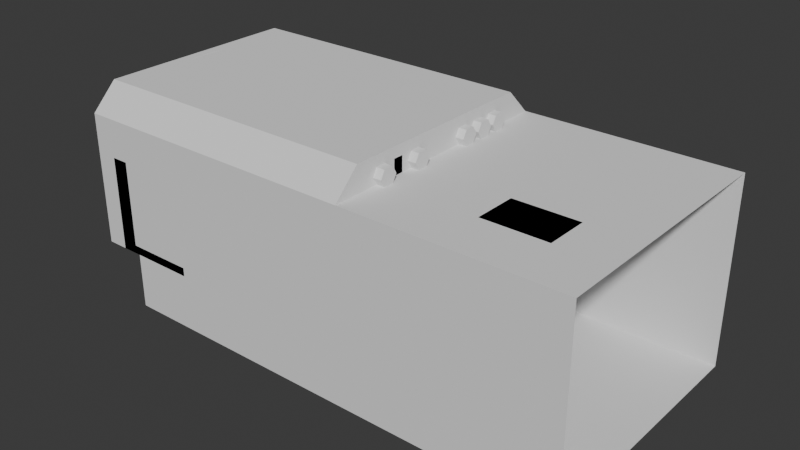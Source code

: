 # Source: Truck.blend  (saved by Blender 5.1.29; exported with 4.5.12 LTS)
import bpy
from mathutils import Matrix  # noqa: F401  (used for matrix-valued properties, if any)

bpy.ops.wm.read_factory_settings(use_empty=True)
scene = bpy.context.scene
scene.name = 'Scene'

# ---- collections
col_collection = bpy.data.collections.new('Collection'); scene.collection.children.link(col_collection)

# ---- world
world_world = bpy.data.worlds.new('World'); scene.world = world_world
world_world.use_nodes = True; world_world.node_tree.nodes.clear()
_N = world_world.node_tree.nodes; _L = world_world.node_tree.links
n0 = _N.new('ShaderNodeOutputWorld'); n0.name = 'World Output'; n0.location = (200, 100)
n1 = _N.new('ShaderNodeBackground'); n1.name = 'Background'; n1.location = (-200, 100)
n1.inputs[0].default_value = (0.05088, 0.05088, 0.05088, 1.0)
_L.new(n1.outputs[0], n0.inputs[0])
n0.is_active_output = True
world_world.color = (0.05088, 0.05088, 0.05088)
world_world.sun_shadow_jitter_overblur = 0.0

# ---- meshes
me_cube_001 = bpy.data.meshes.new('Cube.001')
me_cube_001.from_pydata([(-1.25, -1.5, 0.0), (-1.25, 1.5, 0.0), (1.5, -1.5, 0.0), (1.5, 1.5, 0.0), (-1.375, -1.5, 0.75), (-1.375, -1.5, 1.75), (-1.375, 1.5, 0.75), (-1.375, 1.5, 1.75), (-1.275, -1.45, 0.8), (-1.275, -1.45, 1.7), (-1.275, 1.45, 0.8), (-1.275, 1.45, 1.7), (-1.275, 1.5, 1.75), (-1.275, 1.5, 0.75), (-1.275, -1.5, 0.75), (-1.275, -1.5, 1.75), (-1.3, 1.45, 1.7), (-1.3, 1.45, 0.8), (-1.3, -1.45, 0.8), (-1.3, -1.45, 1.7), (-1.375, -1.5, 0.65), (-1.375, 1.5, 0.65), (-0.875, -1.5, 0.65), (-0.875, -1.5, 0.75), (-0.875, 1.5, 0.65), (-0.875, 1.5, 0.75), (-1.5, -1.2, 2.5), (-1.5, -1.5, 2.2), (-1.5, 1.5, 2.2), (-1.5, 1.2, 2.5), (1.5, -1.5, 2.2), (1.5, 1.5, 2.2), (0.25, 1.5, 2.2), (0.25, 1.2, 2.5), (0.25, -1.5, 2.2), (0.25, -1.2, 2.5), (-1.275, 1.5, 0.65), (-1.275, -1.5, 0.65), (-1.5, -1.5, 0.65), (-1.5, 1.5, 0.65), (-1.25, 1.5, 0.65), (-1.25, -1.5, 0.65)], [], [(4, 5, 7, 6), (6, 7, 12, 13), (9, 8, 18, 19), (14, 15, 5, 4), (6, 13, 14, 4), (12, 7, 5, 15), (11, 10, 13, 12), (10, 8, 14, 13), (9, 11, 12, 15), (8, 9, 15, 14), (17, 16, 19, 18), (8, 10, 17, 18), (11, 9, 19, 16), (10, 11, 16, 17), (20, 4, 6, 21), (36, 13, 25, 24), (24, 25, 23, 22), (37, 14, 4, 20), (36, 24, 22, 37), (34, 27, 26, 35), (27, 28, 29, 26), (33, 35, 26, 29), (28, 32, 33, 29), (31, 32, 28, 39, 40, 1, 3), (25, 13, 14, 23), (21, 36, 37, 20), (22, 23, 14, 37), (21, 6, 13, 36), (41, 40, 39, 38), (0, 1, 40, 41), (38, 39, 28, 27), (38, 27, 34, 30, 2, 0, 41), (0, 2, 3, 1), (32, 31, 30, 34), (32, 34, 35, 33)])
_uv = me_cube_001.uv_layers.new(name='UVMap')
_uv.uv.foreach_set('vector', [0.375, 0.0, 0.625, 0.0, 0.625, 0.25, 0.375, 0.25, 0.375, 0.25, 0.625, 0.25, 0.625, 0.5, 0.375, 0.5, 0.6167, 0.7437, 0.3833, 0.7438, 0.3833, 0.7438, 0.6167, 0.7437, 0.375, 0.75, 0.625, 0.75, 0.625, 1.0, 0.375, 1.0, 0.125, 0.5, 0.375, 0.5, 0.375, 0.75, 0.125, 0.75, 0.625, 0.5, 0.875, 0.5, 0.875, 0.75, 0.625, 0.75, 0.6167, 0.5063, 0.3833, 0.5063, 0.375, 0.5, 0.625, 0.5, 0.3833, 0.5063, 0.3833, 0.7438, 0.375, 0.75, 0.375, 0.5, 0.6167, 0.7437, 0.6167, 0.5063, 0.625, 0.5, 0.625, 0.75, 0.3833, 0.7438, 0.6167, 0.7437, 0.625, 0.75, 0.375, 0.75, 0.3833, 0.5063, 0.6167, 0.5063, 0.6167, 0.7437, 0.3833, 0.7438, 0.3833, 0.7438, 0.3833, 0.5063, 0.3833, 0.5063, 0.3833, 0.7438, 0.6167, 0.5063, 0.6167, 0.7437, 0.6167, 0.7437, 0.6167, 0.5063, 0.3833, 0.5063, 0.6167, 0.5063, 0.6167, 0.5063, 0.3833, 0.5063, 0.375, 0.0, 0.625, 0.0, 0.625, 0.25, 0.375, 0.25, 0.375, 0.3, 0.625, 0.3, 0.625, 0.5, 0.375, 0.5, 0.375, 0.5, 0.625, 0.5, 0.625, 0.75, 0.375, 0.75, 0.375, 0.95, 0.625, 0.95, 0.625, 1.0, 0.375, 1.0, 0.175, 0.5, 0.375, 0.5, 0.375, 0.75, 0.175, 0.75, 0.5875, 0.875, 0.5875, 1.0, 0.625, 1.0, 0.625, 0.8625, 0.5875, 0.0, 0.5875, 0.25, 0.625, 0.2313, 0.625, 0.0375, 0.75, 0.5312, 0.75, 0.7188, 0.875, 0.7125, 0.875, 0.5375, 0.5875, 0.25, 0.5875, 0.375, 0.625, 0.3781, 0.625, 0.2313, 0.5875, 0.5, 0.5875, 0.375, 0.5875, 0.25, 0.4812, 0.25, 0.4281, 0.25, 0.375, 0.25, 0.375, 0.5, 0.625, 0.5, 0.825, 0.5, 0.825, 0.75, 0.625, 0.75, 0.125, 0.5, 0.175, 0.5, 0.175, 0.75, 0.125, 0.75, 0.375, 0.75, 0.625, 0.75, 0.625, 0.95, 0.375, 0.95, 0.375, 0.25, 0.625, 0.25, 0.625, 0.3, 0.375, 0.3, 0.4281, 0.0, 0.4281, 0.25, 0.4812, 0.25, 0.4812, 0.0, 0.375, 0.0, 0.375, 0.25, 0.4281, 0.25, 0.4281, 0.0, 0.4812, 0.0, 0.4812, 0.25, 0.5875, 0.25, 0.5875, 0.0, 0.4812, 1.0, 0.5875, 1.0, 0.5875, 0.855, 0.5875, 0.75, 0.375, 0.75, 0.375, 1.0, 0.4281, 1.0, 0.125, 0.75, 0.375, 0.75, 0.375, 0.5, 0.125, 0.5, 0.5875, 0.395, 0.5875, 0.5, 0.5875, 0.75, 0.5875, 0.855, 0.5875, 0.395, 0.5875, 0.875, 0.75, 0.7188, 0.625, 0.3781])
me_cube_001.update()
me_cube_002 = bpy.data.meshes.new('Cube.002')
me_cube_002.from_pydata([(-1.435, -0.75, 0.65), (-1.49, -0.8125, 0.65), (-1.49, -0.9375, 0.65), (-1.435, -1.0, 0.65), (-1.381, -0.9375, 0.65), (-1.381, -0.8125, 0.65), (-1.48, -0.8162, 0.6812), (-1.435, -0.7653, 0.6812), (-1.48, -0.9338, 0.6812), (-1.435, -0.9847, 0.6812), (-1.391, -0.9338, 0.6812), (-1.391, -0.8162, 0.6812), (-1.49, -0.8125, 0.6812), (-1.435, -0.75, 0.6812), (-1.49, -0.9375, 0.6812), (-1.435, -1.0, 0.6812), (-1.381, -0.9375, 0.6812), (-1.381, -0.8125, 0.6812), (-1.48, -0.8162, 2.377), (-1.435, -0.7653, 2.288), (-1.48, -0.9338, 2.377), (-1.435, -0.9847, 2.288), (-1.391, -0.9338, 2.2), (-1.391, -0.8162, 2.2), (0.2972, -0.8162, 2.377), (0.2972, -0.7653, 2.288), (0.2972, -0.9338, 2.377), (0.2972, -0.9847, 2.288), (0.2972, -0.9338, 2.2), (0.2972, -0.8162, 2.2), (-1.435, -0.5, 0.65), (-1.49, -0.5625, 0.65), (-1.49, -0.6875, 0.65), (-1.435, -0.75, 0.65), (-1.381, -0.6875, 0.65), (-1.381, -0.5625, 0.65), (-1.48, -0.5662, 0.6812), (-1.435, -0.5153, 0.6812), (-1.48, -0.6838, 0.6812), (-1.435, -0.7347, 0.6812), (-1.391, -0.6838, 0.6812), (-1.391, -0.5662, 0.6812), (-1.49, -0.5625, 0.6812), (-1.435, -0.5, 0.6812), (-1.49, -0.6875, 0.6812), (-1.435, -0.75, 0.6812), (-1.381, -0.6875, 0.6812), (-1.381, -0.5625, 0.6812), (-1.48, -0.5662, 2.377), (-1.435, -0.5153, 2.288), (-1.48, -0.6838, 2.377), (-1.435, -0.7347, 2.288), (-1.391, -0.6838, 2.2), (-1.391, -0.5662, 2.2), (0.25, -0.5662, 2.377), (0.2059, -0.5153, 2.288), (0.25, -0.6838, 2.377), (0.2059, -0.7347, 2.288), (0.1617, -0.6838, 2.2), (0.1617, -0.5662, 2.2), (-1.435, -0.25, 0.65), (-1.49, -0.3125, 0.65), (-1.49, -0.4375, 0.65), (-1.435, -0.5, 0.65), (-1.381, -0.4375, 0.65), (-1.381, -0.3125, 0.65), (-1.48, -0.3162, 0.6812), (-1.435, -0.2653, 0.6812), (-1.48, -0.4338, 0.6812), (-1.435, -0.4847, 0.6812), (-1.391, -0.4338, 0.6812), (-1.391, -0.3162, 0.6812), (-1.49, -0.3125, 0.6812), (-1.435, -0.25, 0.6812), (-1.49, -0.4375, 0.6812), (-1.435, -0.5, 0.6812), (-1.381, -0.4375, 0.6812), (-1.381, -0.3125, 0.6812), (-1.48, -0.3162, 2.377), (-1.435, -0.2653, 2.288), (-1.48, -0.4338, 2.377), (-1.435, -0.4847, 2.288), (-1.391, -0.4338, 2.2), (-1.391, -0.3162, 2.2), (0.2972, -0.3162, 2.377), (0.2972, -0.2653, 2.288), (0.2972, -0.4338, 2.377), (0.2972, -0.4847, 2.288), (0.2972, -0.4338, 2.2), (0.2972, -0.3162, 2.2), (-1.435, 2.384e-07, 0.65), (-1.49, -0.0625, 0.65), (-1.49, -0.1875, 0.65), (-1.435, -0.25, 0.65), (-1.381, -0.1875, 0.65), (-1.381, -0.0625, 0.65), (-1.48, -0.06623, 0.6812), (-1.435, -0.01528, 0.6812), (-1.48, -0.1838, 0.6812), (-1.435, -0.2347, 0.6812), (-1.391, -0.1838, 0.6812), (-1.391, -0.06623, 0.6812), (-1.49, -0.0625, 0.6812), (-1.435, 2.384e-07, 0.6812), (-1.49, -0.1875, 0.6812), (-1.435, -0.25, 0.6812), (-1.381, -0.1875, 0.6812), (-1.381, -0.0625, 0.6812), (-1.48, -0.06623, 2.332), (-1.435, -0.01528, 2.281), (-1.48, -0.1838, 2.45), (-1.435, -0.2347, 2.501), (-1.391, -0.1838, 2.45), (-1.391, -0.06623, 2.332), (-1.48, 0.06623, 2.332), (-1.435, 0.01528, 2.281), (-1.48, 0.1838, 2.45), (-1.435, 0.2347, 2.501), (-1.391, 0.1838, 2.45), (-1.391, 0.06623, 2.332), (-1.435, 0.25, 0.65), (-1.49, 0.1875, 0.65), (-1.49, 0.0625, 0.65), (-1.435, 2.384e-07, 0.65), (-1.381, 0.0625, 0.65), (-1.381, 0.1875, 0.65), (-1.48, 0.1838, 0.6812), (-1.435, 0.2347, 0.6812), (-1.48, 0.06623, 0.6812), (-1.435, 0.01528, 0.6812), (-1.391, 0.06623, 0.6812), (-1.391, 0.1838, 0.6812), (-1.49, 0.1875, 0.6812), (-1.435, 0.25, 0.6812), (-1.49, 0.0625, 0.6812), (-1.435, 2.384e-07, 0.6812), (-1.381, 0.0625, 0.6812), (-1.381, 0.1875, 0.6812), (-1.435, 0.5, 0.65), (-1.49, 0.4375, 0.65), (-1.49, 0.3125, 0.65), (-1.435, 0.25, 0.65), (-1.381, 0.3125, 0.65), (-1.381, 0.4375, 0.65), (-1.48, 0.4338, 0.6812), (-1.435, 0.4847, 0.6812), (-1.48, 0.3162, 0.6812), (-1.435, 0.2653, 0.6812), (-1.391, 0.3162, 0.6812), (-1.391, 0.4338, 0.6812), (-1.49, 0.4375, 0.6812), (-1.435, 0.5, 0.6812), (-1.49, 0.3125, 0.6812), (-1.435, 0.25, 0.6812), (-1.381, 0.3125, 0.6812), (-1.381, 0.4375, 0.6812), (-1.48, 0.4338, 2.377), (-1.435, 0.4847, 2.288), (-1.48, 0.3162, 2.377), (-1.435, 0.2653, 2.288), (-1.391, 0.3162, 2.2), (-1.391, 0.4338, 2.2), (0.2972, 0.4338, 2.377), (0.2972, 0.4847, 2.288), (0.2972, 0.3162, 2.377), (0.2972, 0.2653, 2.288), (0.2972, 0.3162, 2.2), (0.2972, 0.4338, 2.2), (-1.435, 0.75, 0.65), (-1.49, 0.6875, 0.65), (-1.49, 0.5625, 0.65), (-1.435, 0.5, 0.65), (-1.381, 0.5625, 0.65), (-1.381, 0.6875, 0.65), (-1.48, 0.6838, 0.6812), (-1.435, 0.7347, 0.6812), (-1.48, 0.5662, 0.6812), (-1.435, 0.5153, 0.6812), (-1.391, 0.5662, 0.6812), (-1.391, 0.6838, 0.6812), (-1.49, 0.6875, 0.6812), (-1.435, 0.75, 0.6812), (-1.49, 0.5625, 0.6812), (-1.435, 0.5, 0.6812), (-1.381, 0.5625, 0.6812), (-1.381, 0.6875, 0.6812), (-1.48, 0.6838, 2.377), (-1.435, 0.7347, 2.288), (-1.48, 0.5662, 2.377), (-1.435, 0.5153, 2.288), (-1.391, 0.5662, 2.2), (-1.391, 0.6838, 2.2), (0.2972, 0.6838, 2.377), (0.2972, 0.7347, 2.288), (0.2972, 0.5662, 2.377), (0.2972, 0.5153, 2.288), (0.2972, 0.5662, 2.2), (0.2972, 0.6838, 2.2), (-1.435, 1.0, 0.65), (-1.49, 0.9375, 0.65), (-1.49, 0.8125, 0.65), (-1.435, 0.75, 0.65), (-1.381, 0.8125, 0.65), (-1.381, 0.9375, 0.65), (-1.48, 0.9338, 0.6812), (-1.435, 0.9847, 0.6812), (-1.48, 0.8162, 0.6812), (-1.435, 0.7653, 0.6812), (-1.391, 0.8162, 0.6812), (-1.391, 0.9338, 0.6812), (-1.49, 0.9375, 0.6812), (-1.435, 1.0, 0.6812), (-1.49, 0.8125, 0.6812), (-1.435, 0.75, 0.6812), (-1.381, 0.8125, 0.6812), (-1.381, 0.9375, 0.6812), (-1.48, 0.9338, 2.377), (-1.435, 0.9847, 2.288), (-1.48, 0.8162, 2.377), (-1.435, 0.7653, 2.288), (-1.391, 0.8162, 2.2), (-1.391, 0.9338, 2.2), (0.2972, 0.9338, 2.377), (0.2972, 0.9847, 2.288), (0.2972, 0.8162, 2.377), (0.2972, 0.7653, 2.288), (0.2972, 0.8162, 2.2), (0.2972, 0.9338, 2.2), (0.25, -0.5662, 2.15), (0.2059, -0.5153, 2.062), (0.25, -0.6838, 2.15), (0.2059, -0.7347, 2.062), (0.1617, -0.6838, 1.973), (0.1617, -0.5662, 1.973), (0.7951, -0.5662, 2.15), (0.7951, -0.5153, 2.062), (0.7951, -0.6838, 2.15), (0.7951, -0.7347, 2.062), (0.7951, -0.6838, 1.973), (0.7951, -0.5662, 1.973), (0.7951, -0.5545, 2.168), (0.7951, -0.4933, 2.062), (0.7951, -0.6955, 2.168), (0.7951, -0.7567, 2.062), (0.7951, -0.6955, 1.956), (0.7951, -0.5545, 1.956), (0.8076, -0.5545, 2.168), (0.8076, -0.4933, 2.062), (0.8076, -0.6955, 2.168), (0.8076, -0.7567, 2.062), (0.8076, -0.6955, 1.956), (0.8076, -0.5545, 1.956), (0.8076, -0.875, 1.884), (0.8076, -0.875, 2.2), (0.8076, -0.375, 1.884), (0.8076, -0.375, 2.2), (1.183, -0.875, 1.884), (1.183, -0.875, 2.2), (1.183, -0.375, 1.884), (1.183, -0.375, 2.2)], [], [(1, 0, 5, 4, 3, 2), (9, 21, 20, 8), (5, 17, 16, 4), (3, 15, 14, 2), (1, 12, 13, 0), (0, 13, 17, 5), (4, 16, 15, 3), (2, 14, 12, 1), (7, 13, 12, 6), (6, 12, 14, 8), (8, 14, 15, 9), (9, 15, 16, 10), (10, 16, 17, 11), (11, 17, 13, 7), (19, 25, 29, 23), (6, 18, 19, 7), (7, 19, 23, 11), (10, 22, 21, 9), (8, 20, 18, 6), (11, 23, 22, 10), (24, 26, 27, 28, 29, 25), (22, 28, 27, 21), (20, 26, 24, 18), (23, 29, 28, 22), (21, 27, 26, 20), (18, 24, 25, 19), (31, 30, 35, 34, 33, 32), (39, 51, 50, 38), (35, 47, 46, 34), (33, 45, 44, 32), (31, 42, 43, 30), (30, 43, 47, 35), (34, 46, 45, 33), (32, 44, 42, 31), (37, 43, 42, 36), (36, 42, 44, 38), (38, 44, 45, 39), (39, 45, 46, 40), (40, 46, 47, 41), (41, 47, 43, 37), (49, 55, 59, 53), (36, 48, 49, 37), (37, 49, 53, 41), (40, 52, 51, 39), (38, 50, 48, 36), (41, 53, 52, 40), (59, 233, 232, 58), (52, 58, 57, 51), (50, 56, 54, 48), (53, 59, 58, 52), (51, 57, 56, 50), (48, 54, 55, 49), (61, 60, 65, 64, 63, 62), (69, 81, 80, 68), (65, 77, 76, 64), (63, 75, 74, 62), (61, 72, 73, 60), (60, 73, 77, 65), (64, 76, 75, 63), (62, 74, 72, 61), (67, 73, 72, 66), (66, 72, 74, 68), (68, 74, 75, 69), (69, 75, 76, 70), (70, 76, 77, 71), (71, 77, 73, 67), (79, 85, 89, 83), (66, 78, 79, 67), (67, 79, 83, 71), (70, 82, 81, 69), (68, 80, 78, 66), (71, 83, 82, 70), (84, 86, 87, 88, 89, 85), (82, 88, 87, 81), (80, 86, 84, 78), (83, 89, 88, 82), (81, 87, 86, 80), (78, 84, 85, 79), (91, 90, 95, 94, 93, 92), (99, 111, 110, 98), (95, 107, 106, 94), (93, 105, 104, 92), (91, 102, 103, 90), (90, 103, 107, 95), (94, 106, 105, 93), (92, 104, 102, 91), (97, 103, 102, 96), (96, 102, 104, 98), (98, 104, 105, 99), (99, 105, 106, 100), (100, 106, 107, 101), (101, 107, 103, 97), (109, 115, 119, 113), (96, 108, 109, 97), (97, 109, 113, 101), (100, 112, 111, 99), (98, 110, 108, 96), (101, 113, 112, 100), (114, 115, 119, 118, 117, 116), (112, 118, 117, 111), (110, 116, 114, 108), (113, 119, 118, 112), (111, 117, 116, 110), (108, 114, 115, 109), (121, 120, 125, 124, 123, 122), (129, 115, 114, 128), (125, 137, 136, 124), (123, 135, 134, 122), (121, 132, 133, 120), (120, 133, 137, 125), (124, 136, 135, 123), (122, 134, 132, 121), (127, 133, 132, 126), (126, 132, 134, 128), (128, 134, 135, 129), (129, 135, 136, 130), (130, 136, 137, 131), (131, 137, 133, 127), (126, 116, 117, 127), (127, 117, 118, 131), (130, 119, 115, 129), (128, 114, 116, 126), (131, 118, 119, 130), (139, 138, 143, 142, 141, 140), (147, 159, 158, 146), (143, 155, 154, 142), (141, 153, 152, 140), (139, 150, 151, 138), (138, 151, 155, 143), (142, 154, 153, 141), (140, 152, 150, 139), (145, 151, 150, 144), (144, 150, 152, 146), (146, 152, 153, 147), (147, 153, 154, 148), (148, 154, 155, 149), (149, 155, 151, 145), (157, 163, 167, 161), (144, 156, 157, 145), (145, 157, 161, 149), (148, 160, 159, 147), (146, 158, 156, 144), (149, 161, 160, 148), (162, 164, 165, 166, 167, 163), (160, 166, 165, 159), (158, 164, 162, 156), (161, 167, 166, 160), (159, 165, 164, 158), (156, 162, 163, 157), (169, 168, 173, 172, 171, 170), (177, 189, 188, 176), (173, 185, 184, 172), (171, 183, 182, 170), (169, 180, 181, 168), (168, 181, 185, 173), (172, 184, 183, 171), (170, 182, 180, 169), (175, 181, 180, 174), (174, 180, 182, 176), (176, 182, 183, 177), (177, 183, 184, 178), (178, 184, 185, 179), (179, 185, 181, 175), (187, 193, 197, 191), (174, 186, 187, 175), (175, 187, 191, 179), (178, 190, 189, 177), (176, 188, 186, 174), (179, 191, 190, 178), (192, 194, 195, 196, 197, 193), (190, 196, 195, 189), (188, 194, 192, 186), (191, 197, 196, 190), (189, 195, 194, 188), (186, 192, 193, 187), (199, 198, 203, 202, 201, 200), (207, 219, 218, 206), (203, 215, 214, 202), (201, 213, 212, 200), (199, 210, 211, 198), (198, 211, 215, 203), (202, 214, 213, 201), (200, 212, 210, 199), (205, 211, 210, 204), (204, 210, 212, 206), (206, 212, 213, 207), (207, 213, 214, 208), (208, 214, 215, 209), (209, 215, 211, 205), (217, 223, 227, 221), (204, 216, 217, 205), (205, 217, 221, 209), (208, 220, 219, 207), (206, 218, 216, 204), (209, 221, 220, 208), (222, 224, 225, 226, 227, 223), (220, 226, 225, 219), (218, 224, 222, 216), (221, 227, 226, 220), (219, 225, 224, 218), (216, 222, 223, 217), (229, 235, 239, 233), (57, 231, 230, 56), (54, 228, 229, 55), (55, 229, 233, 59), (58, 232, 231, 57), (56, 230, 228, 54), (239, 245, 244, 238), (232, 238, 237, 231), (230, 236, 234, 228), (233, 239, 238, 232), (231, 237, 236, 230), (228, 234, 235, 229), (244, 250, 249, 243), (237, 243, 242, 236), (234, 240, 241, 235), (235, 241, 245, 239), (238, 244, 243, 237), (236, 242, 240, 234), (246, 248, 249, 250, 251, 247), (242, 248, 246, 240), (245, 251, 250, 244), (243, 249, 248, 242), (240, 246, 247, 241), (241, 247, 251, 245), (252, 253, 255, 254), (254, 255, 259, 258), (258, 259, 257, 256), (256, 257, 253, 252), (254, 258, 256, 252), (259, 255, 253, 257)])
_uv = me_cube_002.uv_layers.new(name='UVMap')
_uv.uv.foreach_set('vector', [0.0, 0.0, 0.0, 0.0, 0.0, 0.0, 0.0, 0.0, 0.0, 0.0, 0.0, 0.0, 0.0, 0.0, 0.0, 0.0, 0.0, 0.0, 0.0, 0.0, 0.0, 0.0, 0.0, 0.0, 0.0, 0.0, 0.0, 0.0, 0.0, 0.0, 0.0, 0.0, 0.0, 0.0, 0.0, 0.0, 0.0, 0.0, 0.0, 0.0, 0.0, 0.0, 0.0, 0.0, 0.0, 0.0, 0.0, 0.0, 0.0, 0.0, 0.0, 0.0, 0.0, 0.0, 0.0, 0.0, 0.0, 0.0, 0.0, 0.0, 0.0, 0.0, 0.0, 0.0, 0.0, 0.0, 0.0, 0.0, 0.0, 0.0, 0.0, 0.0, 0.0, 0.0, 0.0, 0.0, 0.0, 0.0, 0.0, 0.0, 0.0, 0.0, 0.0, 0.0, 0.0, 0.0, 0.0, 0.0, 0.0, 0.0, 0.0, 0.0, 0.0, 0.0, 0.0, 0.0, 0.0, 0.0, 0.0, 0.0, 0.0, 0.0, 0.0, 0.0, 0.0, 0.0, 0.0, 0.0, 0.0, 0.0, 0.0, 0.0, 0.0, 0.0, 0.0, 0.0, 0.0, 0.0, 0.0, 0.0, 0.0, 0.0, 0.0, 0.0, 0.0, 0.0, 0.0, 0.0, 0.0, 0.0, 0.0, 0.0, 0.0, 0.0, 0.0, 0.0, 0.0, 0.0, 0.0, 0.0, 0.0, 0.0, 0.0, 0.0, 0.0, 0.0, 0.0, 0.0, 0.0, 0.0, 0.0, 0.0, 0.0, 0.0, 0.0, 0.0, 0.0, 0.0, 0.0, 0.0, 0.0, 0.0, 0.0, 0.0, 0.0, 0.0, 0.0, 0.0, 0.0, 0.0, 0.0, 0.0, 0.0, 0.0, 0.0, 0.0, 0.0, 0.0, 0.0, 0.0, 0.0, 0.0, 0.0, 0.0, 0.0, 0.0, 0.0, 0.0, 0.0, 0.0, 0.0, 0.0, 0.0, 0.0, 0.0, 0.0, 0.0, 0.0, 0.0, 0.0, 0.0, 0.0, 0.0, 0.0, 0.0, 0.0, 0.0, 0.0, 0.0, 0.0, 0.0, 0.0, 0.0, 0.0, 0.0, 0.0, 0.0, 0.0, 0.0, 0.0, 0.0, 0.0, 0.0, 0.0, 0.0, 0.0, 0.0, 0.0, 0.0, 0.0, 0.0, 0.0, 0.0, 0.0, 0.0, 0.0, 0.0, 0.0, 0.0, 0.0, 0.0, 0.0, 0.0, 0.0, 0.0, 0.0, 0.0, 0.0, 0.0, 0.0, 0.0, 0.0, 0.0, 0.0, 0.0, 0.0, 0.0, 0.0, 0.0, 0.0, 0.0, 0.0, 0.0, 0.0, 0.0, 0.0, 0.0, 0.0, 0.0, 0.0, 0.0, 0.0, 0.0, 0.0, 0.0, 0.0, 0.0, 0.0, 0.0, 0.0, 0.0, 0.0, 0.0, 0.0, 0.0, 0.0, 0.0, 0.0, 0.0, 0.0, 0.0, 0.0, 0.0, 0.0, 0.0, 0.0, 0.0, 0.0, 0.0, 0.0, 0.0, 0.0, 0.0, 0.0, 0.0, 0.0, 0.0, 0.0, 0.0, 0.0, 0.0, 0.0, 0.0, 0.0, 0.0, 0.0, 0.0, 0.0, 0.0, 0.0, 0.0, 0.0, 0.0, 0.0, 0.0, 0.0, 0.0, 0.0, 0.0, 0.0, 0.0, 0.0, 0.0, 0.0, 0.0, 0.0, 0.0, 0.0, 0.0, 0.0, 0.0, 0.0, 0.0, 0.0, 0.0, 0.0, 0.0, 0.0, 0.0, 0.0, 0.0, 0.0, 0.0, 0.0, 0.0, 0.0, 0.0, 0.0, 0.0, 0.0, 0.0, 0.0, 0.0, 0.0, 0.0, 0.0, 0.0, 0.0, 0.0, 0.0, 0.0, 0.0, 0.0, 0.0, 0.0, 0.0, 0.0, 0.0, 0.0, 0.0, 0.0, 0.0, 0.0, 0.0, 0.0, 0.0, 0.0, 0.0, 0.0, 0.0, 0.0, 0.0, 0.0, 0.0, 0.0, 0.0, 0.0, 0.0, 0.0, 0.0, 0.0, 0.0, 0.0, 0.0, 0.0, 0.0, 0.0, 0.0, 0.0, 0.0, 0.0, 0.0, 0.0, 0.0, 0.0, 0.0, 0.0, 0.0, 0.0, 0.0, 0.0, 0.0, 0.0, 0.0, 0.0, 0.0, 0.0, 0.0, 0.0, 0.0, 0.0, 0.0, 0.0, 0.0, 0.0, 0.0, 0.0, 0.0, 0.0, 0.0, 0.0, 0.0, 0.0, 0.0, 0.0, 0.0, 0.0, 0.0, 0.0, 0.0, 0.0, 0.0, 0.0, 0.0, 0.0, 0.0, 0.0, 0.0, 0.0, 0.0, 0.0, 0.0, 0.0, 0.0, 0.0, 0.0, 0.0, 0.0, 0.0, 0.0, 0.0, 0.0, 0.0, 0.0, 0.0, 0.0, 0.0, 0.0, 0.0, 0.0, 0.0, 0.0, 0.0, 0.0, 0.0, 0.0, 0.0, 0.0, 0.0, 0.0, 0.0, 0.0, 0.0, 0.0, 0.0, 0.0, 0.0, 0.0, 0.0, 0.0, 0.0, 0.0, 0.0, 0.0, 0.0, 0.0, 0.0, 0.0, 0.0, 0.0, 0.0, 0.0, 0.0, 0.0, 0.0, 0.0, 0.0, 0.0, 0.0, 0.0, 0.0, 0.0, 0.0, 0.0, 0.0, 0.0, 0.0, 0.0, 0.0, 0.0, 0.0, 0.0, 0.0, 0.0, 0.0, 0.0, 0.0, 0.0, 0.0, 0.0, 0.0, 0.0, 0.0, 0.0, 0.0, 0.0, 0.0, 0.0, 0.0, 0.0, 0.0, 0.0, 0.0, 0.0, 0.0, 0.0, 0.0, 0.0, 0.0, 0.0, 0.0, 0.0, 0.0, 0.0, 0.0, 0.0, 0.0, 0.0, 0.0, 0.0, 0.0, 0.0, 0.0, 0.0, 0.0, 0.0, 0.0, 0.0, 0.0, 0.0, 0.0, 0.0, 0.0, 0.0, 0.0, 0.0, 0.0, 0.0, 0.0, 0.0, 0.0, 0.0, 0.0, 0.0, 0.0, 0.0, 0.0, 0.0, 0.0, 0.0, 0.0, 0.0, 0.0, 0.0, 0.0, 0.0, 0.0, 0.0, 0.0, 0.0, 0.0, 0.0, 0.0, 0.0, 0.0, 0.0, 0.0, 0.0, 0.0, 0.0, 0.0, 0.0, 0.0, 0.0, 0.0, 0.0, 0.0, 0.0, 0.0, 0.0, 0.0, 0.0, 0.0, 0.0, 0.0, 0.0, 0.0, 0.0, 0.0, 0.0, 0.0, 0.0, 0.0, 0.0, 0.0, 0.0, 0.0, 0.0, 0.0, 0.0, 0.0, 0.0, 0.0, 0.0, 0.0, 0.0, 0.0, 0.0, 0.0, 0.0, 0.0, 0.0, 0.0, 0.0, 0.0, 0.0, 0.0, 0.0, 0.0, 0.0, 0.0, 0.0, 0.0, 0.0, 0.0, 0.0, 0.0, 0.0, 0.0, 0.0, 0.0, 0.0, 0.0, 0.0, 0.0, 0.0, 0.0, 0.0, 0.0, 0.0, 0.0, 0.0, 0.0, 0.0, 0.0, 0.0, 0.0, 0.0, 0.0, 0.0, 0.0, 0.0, 0.0, 0.0, 0.0, 0.0, 0.0, 0.0, 0.0, 0.0, 0.0, 0.0, 0.0, 0.0, 0.0, 0.0, 0.0, 0.0, 0.0, 0.0, 0.0, 0.0, 0.0, 0.0, 0.0, 0.0, 0.0, 0.0, 0.0, 0.0, 0.0, 0.0, 0.0, 0.0, 0.0, 0.0, 0.0, 0.0, 0.0, 0.0, 0.0, 0.0, 0.0, 0.0, 0.0, 0.0, 0.0, 0.0, 0.0, 0.0, 0.0, 0.0, 0.0, 0.0, 0.0, 0.0, 0.0, 0.0, 0.0, 0.0, 0.0, 0.0, 0.0, 0.0, 0.0, 0.0, 0.0, 0.0, 0.0, 0.0, 0.0, 0.0, 0.0, 0.0, 0.0, 0.0, 0.0, 0.0, 0.0, 0.0, 0.0, 0.0, 0.0, 0.0, 0.0, 0.0, 0.0, 0.0, 0.0, 0.0, 0.0, 0.0, 0.0, 0.0, 0.0, 0.0, 0.0, 0.0, 0.0, 0.0, 0.0, 0.0, 0.0, 0.0, 0.0, 0.0, 0.0, 0.0, 0.0, 0.0, 0.0, 0.0, 0.0, 0.0, 0.0, 0.0, 0.0, 0.0, 0.0, 0.0, 0.0, 0.0, 0.0, 0.0, 0.0, 0.0, 0.0, 0.0, 0.0, 0.0, 0.0, 0.0, 0.0, 0.0, 0.0, 0.0, 0.0, 0.0, 0.0, 0.0, 0.0, 0.0, 0.0, 0.0, 0.0, 0.0, 0.0, 0.0, 0.0, 0.0, 0.0, 0.0, 0.0, 0.0, 0.0, 0.0, 0.0, 0.0, 0.0, 0.0, 0.0, 0.0, 0.0, 0.0, 0.0, 0.0, 0.0, 0.0, 0.0, 0.0, 0.0, 0.0, 0.0, 0.0, 0.0, 0.0, 0.0, 0.0, 0.0, 0.0, 0.0, 0.0, 0.0, 0.0, 0.0, 0.0, 0.0, 0.0, 0.0, 0.0, 0.0, 0.0, 0.0, 0.0, 0.0, 0.0, 0.0, 0.0, 0.0, 0.0, 0.0, 0.0, 0.0, 0.0, 0.0, 0.0, 0.0, 0.0, 0.0, 0.0, 0.0, 0.0, 0.0, 0.0, 0.0, 0.0, 0.0, 0.0, 0.0, 0.0, 0.0, 0.0, 0.0, 0.0, 0.0, 0.0, 0.0, 0.0, 0.0, 0.0, 0.0, 0.0, 0.0, 0.0, 0.0, 0.0, 0.0, 0.0, 0.0, 0.0, 0.0, 0.0, 0.0, 0.0, 0.0, 0.0, 0.0, 0.0, 0.0, 0.0, 0.0, 0.0, 0.0, 0.0, 0.0, 0.0, 0.0, 0.0, 0.0, 0.0, 0.0, 0.0, 0.0, 0.0, 0.0, 0.0, 0.0, 0.0, 0.0, 0.0, 0.0, 0.0, 0.0, 0.0, 0.0, 0.0, 0.0, 0.0, 0.0, 0.0, 0.0, 0.0, 0.0, 0.0, 0.0, 0.0, 0.0, 0.0, 0.0, 0.0, 0.0, 0.0, 0.0, 0.0, 0.0, 0.0, 0.0, 0.0, 0.0, 0.0, 0.0, 0.0, 0.0, 0.0, 0.0, 0.0, 0.0, 0.0, 0.0, 0.0, 0.0, 0.0, 0.0, 0.0, 0.0, 0.0, 0.0, 0.0, 0.0, 0.0, 0.0, 0.0, 0.0, 0.0, 0.0, 0.0, 0.0, 0.0, 0.0, 0.0, 0.0, 0.0, 0.0, 0.0, 0.0, 0.0, 0.0, 0.0, 0.0, 0.0, 0.0, 0.0, 0.0, 0.0, 0.0, 0.0, 0.0, 0.0, 0.0, 0.0, 0.0, 0.0, 0.0, 0.0, 0.0, 0.0, 0.0, 0.0, 0.0, 0.0, 0.0, 0.0, 0.0, 0.0, 0.0, 0.0, 0.0, 0.0, 0.0, 0.0, 0.0, 0.0, 0.0, 0.0, 0.0, 0.0, 0.0, 0.0, 0.0, 0.0, 0.0, 0.0, 0.0, 0.0, 0.0, 0.0, 0.0, 0.0, 0.0, 0.0, 0.0, 0.0, 0.0, 0.0, 0.0, 0.0, 0.0, 0.0, 0.0, 0.0, 0.0, 0.0, 0.0, 0.0, 0.0, 0.0, 0.0, 0.0, 0.0, 0.0, 0.0, 0.0, 0.0, 0.0, 0.0, 0.0, 0.0, 0.0, 0.0, 0.0, 0.0, 0.0, 0.0, 0.0, 0.0, 0.0, 0.0, 0.0, 0.0, 0.0, 0.0, 0.0, 0.0, 0.0, 0.0, 0.0, 0.0, 0.0, 0.0, 0.0, 0.0, 0.0, 0.0, 0.0, 0.0, 0.0, 0.0, 0.0, 0.0, 0.0, 0.0, 0.0, 0.0, 0.0, 0.0, 0.0, 0.0, 0.0, 0.0, 0.0, 0.0, 0.0, 0.0, 0.0, 0.0, 0.0, 0.0, 0.0, 0.0, 0.0, 0.0, 0.0, 0.0, 0.0, 0.0, 0.0, 0.0, 0.0, 0.0, 0.0, 0.0, 0.0, 0.0, 0.0, 0.0, 0.0, 0.0, 0.0, 0.0, 0.0, 0.0, 0.0, 0.0, 0.0, 0.0, 0.0, 0.0, 0.0, 0.0, 0.0, 0.0, 0.0, 0.0, 0.0, 0.0, 0.0, 0.0, 0.0, 0.0, 0.0, 0.0, 0.0, 0.0, 0.0, 0.0, 0.0, 0.0, 0.0, 0.0, 0.0, 0.0, 0.0, 0.0, 0.0, 0.0, 0.0, 0.0, 0.0, 0.0, 0.0, 0.0, 0.0, 0.0, 0.0, 0.0, 0.0, 0.0, 0.0, 0.0, 0.0, 0.0, 0.0, 0.0, 0.0, 0.0, 0.0, 0.0, 0.0, 0.0, 0.0, 0.0, 0.0, 0.0, 0.0, 0.0, 0.0, 0.0, 0.0, 0.0, 0.0, 0.0, 0.0, 0.0, 0.0, 0.0, 0.0, 0.0, 0.0, 0.0, 0.0, 0.0, 0.0, 0.0, 0.0, 0.0, 0.0, 0.0, 0.0, 0.0, 0.0, 0.0, 0.0, 0.0, 0.0, 0.0, 0.0, 0.0, 0.0, 0.0, 0.0, 0.0, 0.0, 0.0, 0.0, 0.0, 0.0, 0.0, 0.0, 0.0, 0.0, 0.0, 0.0, 0.0, 0.0, 0.0, 0.0, 0.0, 0.0, 0.0, 0.0, 0.0, 0.0, 0.0, 0.0, 0.0, 0.0, 0.0, 0.0, 0.0, 0.0, 0.0, 0.0, 0.0, 0.0, 0.0, 0.0, 0.0, 0.0, 0.0, 0.0, 0.0, 0.0, 0.0, 0.0, 0.0, 0.0, 0.0, 0.0, 0.0, 0.0, 0.0, 0.0, 0.0, 0.0, 0.0, 0.0, 0.0, 0.0, 0.0, 0.0, 0.0, 0.0, 0.0, 0.0, 0.0, 0.0, 0.0, 0.0, 0.0, 0.0, 0.0, 0.0, 0.0, 0.0, 0.0, 0.0, 0.0, 0.0, 0.0, 0.0, 0.0, 0.0, 0.0, 0.0, 0.0, 0.0, 0.0, 0.0, 0.0, 0.0, 0.0, 0.0, 0.0, 0.0, 0.0, 0.0, 0.0, 0.0, 0.0, 0.0, 0.0, 0.0, 0.0, 0.0, 0.0, 0.0, 0.0, 0.0, 0.0, 0.0, 0.0, 0.0, 0.0, 0.0, 0.0, 0.0, 0.0, 0.0, 0.0, 0.0, 0.0, 0.0, 0.0, 0.0, 0.0, 0.0, 0.0, 0.0, 0.0, 0.0, 0.0, 0.0, 0.0, 0.0, 0.0, 0.0, 0.0, 0.0, 0.0, 0.0, 0.0, 0.0, 0.0, 0.0, 0.0, 0.0, 0.0, 0.0, 0.0, 0.0, 0.0, 0.0, 0.0, 0.0, 0.0, 0.0, 0.0, 0.0, 0.0, 0.0, 0.0, 0.0, 0.0, 0.0, 0.0, 0.0, 0.0, 0.0, 0.0, 0.0, 0.0, 0.0, 0.0, 0.0, 0.0, 0.0, 0.0, 0.0, 0.0, 0.0, 0.0, 0.0, 0.0, 0.0, 0.0, 0.0, 0.0, 0.0, 0.0, 0.0, 0.0, 0.0, 0.0, 0.0, 0.0, 0.0, 0.0, 0.0, 0.0, 0.0, 0.0, 0.0, 0.0, 0.0, 0.0, 0.0, 0.0, 0.0, 0.0, 0.0, 0.0, 0.0, 0.0, 0.0, 0.0, 0.0, 0.0, 0.0, 0.0, 0.0, 0.0, 0.0, 0.0, 0.0, 0.0, 0.0, 0.0, 0.0, 0.0, 0.0, 0.0, 0.0, 0.0, 0.0, 0.0, 0.0, 0.0, 0.0, 0.0, 0.0, 0.0, 0.0, 0.0, 0.0, 0.0, 0.0, 0.0, 0.0, 0.0, 0.0, 0.0, 0.0, 0.0, 0.0, 0.0, 0.0, 0.0, 0.0, 0.0, 0.0, 0.0, 0.0, 0.0, 0.0, 0.0, 0.0, 0.0, 0.0, 0.0, 0.0, 0.0, 0.0, 0.0, 0.0, 0.0, 0.0, 0.0, 0.0, 0.0, 0.0, 0.0, 0.0, 0.0, 0.0, 0.0, 0.0, 0.0, 0.0, 0.0, 0.0, 0.0, 0.0, 0.0, 0.0, 0.0, 0.0, 0.0, 0.0, 0.0, 0.0, 0.0, 0.0, 0.0, 0.0, 0.0, 0.0, 0.0, 0.0, 0.0, 0.0, 0.0, 0.0, 0.0, 0.0, 0.0, 0.0, 0.0, 0.0, 0.0, 0.0, 0.0, 0.0, 0.0, 0.0, 0.0, 0.0, 0.0, 0.0, 0.0, 0.0, 0.0, 0.0, 0.0, 0.0, 0.0, 0.0, 0.0, 0.0, 0.0, 0.0, 0.0, 0.0, 0.0, 0.0, 0.0, 0.0, 0.0, 0.0, 0.0, 0.0, 0.0, 0.0, 0.0, 0.0, 0.0, 0.0, 0.0, 0.0, 0.0, 0.0, 0.0, 0.0, 0.0, 0.0, 0.0, 0.0, 0.0, 0.0, 0.0, 0.0, 0.0, 0.0, 0.0, 0.0, 0.0, 0.0, 0.0, 0.0, 0.0, 0.0, 0.0, 0.0, 0.0, 0.0, 0.0, 0.0, 0.0, 0.0, 0.0, 0.0, 0.0, 0.0, 0.0, 0.0, 0.0, 0.0, 0.0, 0.0, 0.0, 0.0, 0.0, 0.0, 0.0, 0.0, 0.0, 0.0, 0.0, 0.0, 0.0, 0.0, 0.0, 0.0, 0.0, 0.0, 0.0, 0.0, 0.0, 0.0, 0.0, 0.0, 0.0, 0.0, 0.0, 0.0, 0.0, 0.0, 0.0, 0.0, 0.0, 0.0, 0.0, 0.0, 0.0, 0.0, 0.0, 0.0, 0.0, 0.0, 0.0, 0.0, 0.0, 0.0, 0.0, 0.0, 0.0, 0.0, 0.0, 0.0, 0.0, 0.0, 0.0, 0.0, 0.0, 0.0, 0.0, 0.0, 0.0, 0.0, 0.0, 0.0, 0.0, 0.0, 0.0, 0.0, 0.0, 0.0, 0.0, 0.0, 0.0, 0.0, 0.0, 0.0, 0.0, 0.0, 0.0, 0.0, 0.0, 0.0, 0.0, 0.0, 0.0, 0.0, 0.0, 0.0, 0.0, 0.0, 0.0, 0.0, 0.0, 0.0, 0.0, 0.0, 0.0, 0.0, 0.0, 0.0, 0.0, 0.0, 0.0, 0.0, 0.0, 0.0, 0.0, 0.0, 0.0, 0.0, 0.0, 0.0, 0.0, 0.0, 0.0, 0.0, 0.0, 0.0, 0.0, 0.0, 0.0, 0.0, 0.0, 0.0, 0.0, 0.0, 0.0, 0.0, 0.0, 0.0, 0.0, 0.0, 0.0, 0.0, 0.0, 0.0, 0.0, 0.0, 0.0, 0.0, 0.0, 0.0, 0.0, 0.0, 0.0, 0.0, 0.0, 0.0, 0.0, 0.0, 0.0, 0.0, 0.0, 0.0, 0.0, 0.0, 0.0, 0.0, 0.0, 0.0, 0.0, 0.0, 0.0, 0.0, 0.0, 0.0, 0.0, 0.0, 0.0, 0.0, 0.0, 0.0, 0.0, 0.0, 0.375, 0.0, 0.625, 0.0, 0.625, 0.25, 0.375, 0.25, 0.375, 0.25, 0.625, 0.25, 0.625, 0.5, 0.375, 0.5, 0.375, 0.5, 0.625, 0.5, 0.625, 0.75, 0.375, 0.75, 0.375, 0.75, 0.625, 0.75, 0.625, 1.0, 0.375, 1.0, 0.125, 0.5, 0.375, 0.5, 0.375, 0.75, 0.125, 0.75, 0.625, 0.5, 0.875, 0.5, 0.875, 0.75, 0.625, 0.75])
me_cube_002.materials.append(None)
me_cube_002.update()

# ---- objects
ob_cube = bpy.data.objects.new('Cube', me_cube_001)
ob_cube_001 = bpy.data.objects.new('Cube.001', me_cube_002)

# ---- transforms, parenting, visibility, modifiers, constraints
ob_cube.location = (0.0, 0.0, 0.0)
ob_cube.scale = (4.0, 2.0, 2.0)
ob_cube_001.location = (0.0, 0.0, 0.0)
ob_cube_001.scale = (4.0, 2.0, 2.0)

# ---- collection membership
col_collection.objects.link(ob_cube)
col_collection.objects.link(ob_cube_001)

# ---- scene / render settings (as saved in the file)
scene.frame_start = 1; scene.frame_end = 250; scene.frame_set(1)
scene.render.engine = 'BLENDER_EEVEE_NEXT'
scene.render.bake_bias = 0.0
scene.render.bake_samples = 0
scene.cycles.sampling_pattern = 'TABULATED_SOBOL'
scene.eevee.use_volume_custom_range = False
bpy.context.view_layer.update()

# ---- added for rendering (the .blend has no active camera and no usable light): camera, sun
cam_auto = bpy.data.cameras.new('AutoCamera')
cam_auto.lens = 50.0
cam_auto.sensor_width = 36.0
cam_auto.clip_end = 1000.0
ob_auto_camera = bpy.data.objects.new('AutoCamera', cam_auto)
scene.collection.objects.link(ob_auto_camera)
ob_auto_camera.location = (13.2478, -15.8973, 13.0991)
ob_auto_camera.rotation_euler = (1.09748, -7.21219e-08, 0.694738)
scene.camera = ob_auto_camera
light_auto_sun = bpy.data.lights.new('AutoSun', 'SUN')
light_auto_sun.energy = 3.0
light_auto_sun.angle = 0.0523599
ob_auto_sun = bpy.data.objects.new('AutoSun', light_auto_sun)
scene.collection.objects.link(ob_auto_sun)
ob_auto_sun.rotation_euler = (0.872665, 0.174533, 0.523599)
bpy.context.view_layer.update()
